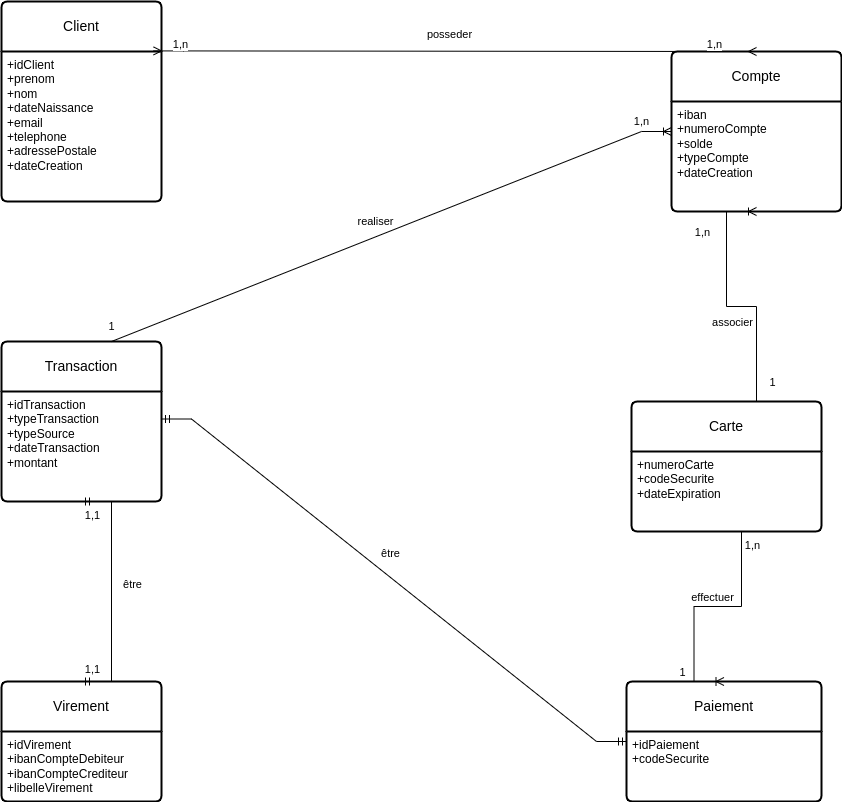

The diagram above was exported from draw.io. Its source (the exported page's mxGraphModel, read from the mxfile embedded in the PNG):
<mxGraphModel dx="1390" dy="843" grid="1" gridSize="10" guides="1" tooltips="1" connect="1" arrows="1" fold="1" page="1" pageScale="1" pageWidth="827" pageHeight="1169" math="0" shadow="0">
  <root>
    <mxCell id="WIyWlLk6GJQsqaUBKTNV-0" />
    <mxCell id="WIyWlLk6GJQsqaUBKTNV-1" parent="WIyWlLk6GJQsqaUBKTNV-0" />
    <mxCell id="1UJQeDq6G_SW8mM_lPsU-17" value="Transaction" style="swimlane;childLayout=stackLayout;horizontal=1;startSize=50;horizontalStack=0;rounded=1;fontSize=14;fontStyle=0;strokeWidth=2;resizeParent=0;resizeLast=1;shadow=0;dashed=0;align=center;arcSize=4;whiteSpace=wrap;html=1;container=1;" vertex="1" parent="WIyWlLk6GJQsqaUBKTNV-1">
      <mxGeometry x="40" y="380" width="160" height="160" as="geometry">
        <mxRectangle x="70" y="420" width="110" height="50" as="alternateBounds" />
      </mxGeometry>
    </mxCell>
    <mxCell id="1UJQeDq6G_SW8mM_lPsU-18" value="+idTransaction&lt;br&gt;+typeTransaction&lt;br&gt;+typeSource&lt;br&gt;+dateTransaction&lt;br&gt;+montant" style="align=left;strokeColor=none;fillColor=none;spacingLeft=4;fontSize=12;verticalAlign=top;resizable=0;rotatable=0;part=1;html=1;container=0;" vertex="1" parent="1UJQeDq6G_SW8mM_lPsU-17">
      <mxGeometry y="50" width="160" height="110" as="geometry" />
    </mxCell>
    <mxCell id="1UJQeDq6G_SW8mM_lPsU-34" value="" style="group" vertex="1" connectable="0" parent="WIyWlLk6GJQsqaUBKTNV-1">
      <mxGeometry x="40" y="40" width="160" height="200" as="geometry" />
    </mxCell>
    <mxCell id="1UJQeDq6G_SW8mM_lPsU-0" value="Client" style="swimlane;childLayout=stackLayout;horizontal=1;startSize=50;horizontalStack=0;rounded=1;fontSize=14;fontStyle=0;strokeWidth=2;resizeParent=0;resizeLast=1;shadow=0;dashed=0;align=center;arcSize=4;whiteSpace=wrap;html=1;container=1;" vertex="1" parent="1UJQeDq6G_SW8mM_lPsU-34">
      <mxGeometry width="160" height="200" as="geometry">
        <mxRectangle x="70" y="50" width="80" height="50" as="alternateBounds" />
      </mxGeometry>
    </mxCell>
    <mxCell id="1UJQeDq6G_SW8mM_lPsU-1" value="+idClient&lt;br&gt;+prenom&lt;br&gt;+nom&lt;br&gt;+dateNaissance&lt;br&gt;+email&lt;br&gt;+telephone&lt;br&gt;+adressePostale&lt;br&gt;+dateCreation&lt;br&gt;" style="align=left;strokeColor=none;fillColor=none;spacingLeft=4;fontSize=12;verticalAlign=top;resizable=0;rotatable=0;part=1;html=1;container=0;" vertex="1" parent="1UJQeDq6G_SW8mM_lPsU-34">
      <mxGeometry y="50" width="160" height="150" as="geometry" />
    </mxCell>
    <mxCell id="1UJQeDq6G_SW8mM_lPsU-35" value="" style="group" vertex="1" connectable="0" parent="WIyWlLk6GJQsqaUBKTNV-1">
      <mxGeometry x="710" y="90" width="170" height="160" as="geometry" />
    </mxCell>
    <mxCell id="1UJQeDq6G_SW8mM_lPsU-11" value="Compte" style="swimlane;childLayout=stackLayout;horizontal=1;startSize=50;horizontalStack=0;rounded=1;fontSize=14;fontStyle=0;strokeWidth=2;resizeParent=0;resizeLast=1;shadow=0;dashed=0;align=center;arcSize=4;whiteSpace=wrap;html=1;container=1;" vertex="1" parent="1UJQeDq6G_SW8mM_lPsU-35">
      <mxGeometry width="170" height="160" as="geometry" />
    </mxCell>
    <mxCell id="1UJQeDq6G_SW8mM_lPsU-12" value="+iban&lt;br&gt;+numeroCompte&lt;br&gt;+solde&lt;br&gt;+typeCompte&lt;br&gt;+dateCreation" style="align=left;strokeColor=none;fillColor=none;spacingLeft=4;fontSize=12;verticalAlign=top;resizable=0;rotatable=0;part=1;html=1;container=0;" vertex="1" parent="1UJQeDq6G_SW8mM_lPsU-35">
      <mxGeometry y="50" width="170" height="110" as="geometry" />
    </mxCell>
    <mxCell id="1UJQeDq6G_SW8mM_lPsU-36" value="" style="group" vertex="1" connectable="0" parent="WIyWlLk6GJQsqaUBKTNV-1">
      <mxGeometry x="670" y="440" width="190" height="130" as="geometry" />
    </mxCell>
    <mxCell id="1UJQeDq6G_SW8mM_lPsU-9" value="Carte" style="swimlane;childLayout=stackLayout;horizontal=1;startSize=50;horizontalStack=0;rounded=1;fontSize=14;fontStyle=0;strokeWidth=2;resizeParent=0;resizeLast=1;shadow=0;dashed=0;align=center;arcSize=4;whiteSpace=wrap;html=1;container=1;" vertex="1" parent="1UJQeDq6G_SW8mM_lPsU-36">
      <mxGeometry width="190" height="130" as="geometry" />
    </mxCell>
    <mxCell id="1UJQeDq6G_SW8mM_lPsU-10" value="+numeroCarte&lt;br&gt;+codeSecurite&lt;br&gt;+dateExpiration" style="align=left;strokeColor=none;fillColor=none;spacingLeft=4;fontSize=12;verticalAlign=top;resizable=0;rotatable=0;part=1;html=1;container=0;" vertex="1" parent="1UJQeDq6G_SW8mM_lPsU-36">
      <mxGeometry y="50" width="160" height="80" as="geometry" />
    </mxCell>
    <mxCell id="1UJQeDq6G_SW8mM_lPsU-37" value="" style="group" vertex="1" connectable="0" parent="WIyWlLk6GJQsqaUBKTNV-1">
      <mxGeometry x="665" y="720" width="195" height="120" as="geometry" />
    </mxCell>
    <mxCell id="1UJQeDq6G_SW8mM_lPsU-13" value="Paiement" style="swimlane;childLayout=stackLayout;horizontal=1;startSize=50;horizontalStack=0;rounded=1;fontSize=14;fontStyle=0;strokeWidth=2;resizeParent=0;resizeLast=1;shadow=0;dashed=0;align=center;arcSize=4;whiteSpace=wrap;html=1;container=1;" vertex="1" parent="1UJQeDq6G_SW8mM_lPsU-37">
      <mxGeometry width="195" height="120" as="geometry" />
    </mxCell>
    <mxCell id="1UJQeDq6G_SW8mM_lPsU-14" value="+idPaiement&lt;br&gt;+codeSecurite" style="align=left;strokeColor=none;fillColor=none;spacingLeft=4;fontSize=12;verticalAlign=top;resizable=0;rotatable=0;part=1;html=1;container=0;" vertex="1" parent="1UJQeDq6G_SW8mM_lPsU-37">
      <mxGeometry y="50" width="160" height="70" as="geometry" />
    </mxCell>
    <mxCell id="1UJQeDq6G_SW8mM_lPsU-38" value="" style="group" vertex="1" connectable="0" parent="WIyWlLk6GJQsqaUBKTNV-1">
      <mxGeometry x="40" y="720" width="160" height="120" as="geometry" />
    </mxCell>
    <mxCell id="1UJQeDq6G_SW8mM_lPsU-15" value="Virement" style="swimlane;childLayout=stackLayout;horizontal=1;startSize=50;horizontalStack=0;rounded=1;fontSize=14;fontStyle=0;strokeWidth=2;resizeParent=0;resizeLast=1;shadow=0;dashed=0;align=center;arcSize=4;whiteSpace=wrap;html=1;container=1;" vertex="1" parent="1UJQeDq6G_SW8mM_lPsU-38">
      <mxGeometry width="160" height="120" as="geometry" />
    </mxCell>
    <mxCell id="1UJQeDq6G_SW8mM_lPsU-16" value="+idVirement&lt;br&gt;+ibanCompteDebiteur&lt;br&gt;+ibanCompteCrediteur&lt;br&gt;+libelleVirement&lt;br&gt;" style="align=left;strokeColor=none;fillColor=none;spacingLeft=4;fontSize=12;verticalAlign=top;resizable=0;rotatable=0;part=1;html=1;container=0;" vertex="1" parent="1UJQeDq6G_SW8mM_lPsU-38">
      <mxGeometry y="50" width="160" height="70" as="geometry" />
    </mxCell>
    <mxCell id="1UJQeDq6G_SW8mM_lPsU-41" value="" style="edgeStyle=entityRelationEdgeStyle;fontSize=12;html=1;endArrow=ERmany;startArrow=ERmany;rounded=0;entryX=0.5;entryY=0;entryDx=0;entryDy=0;exitX=1;exitY=0.25;exitDx=0;exitDy=0;" edge="1" parent="WIyWlLk6GJQsqaUBKTNV-1" target="1UJQeDq6G_SW8mM_lPsU-11">
      <mxGeometry width="100" height="100" relative="1" as="geometry">
        <mxPoint x="192" y="89.42" as="sourcePoint" />
        <mxPoint x="634.0799999999999" y="40.00000000000004" as="targetPoint" />
      </mxGeometry>
    </mxCell>
    <mxCell id="1UJQeDq6G_SW8mM_lPsU-46" value="1,n" style="edgeLabel;html=1;align=center;verticalAlign=middle;resizable=0;points=[];" vertex="1" connectable="0" parent="1UJQeDq6G_SW8mM_lPsU-41">
      <mxGeometry x="-0.9361" y="1" relative="1" as="geometry">
        <mxPoint x="7" y="-6" as="offset" />
      </mxGeometry>
    </mxCell>
    <mxCell id="1UJQeDq6G_SW8mM_lPsU-47" value="1,n" style="edgeLabel;html=1;align=center;verticalAlign=middle;resizable=0;points=[];" vertex="1" connectable="0" parent="1UJQeDq6G_SW8mM_lPsU-41">
      <mxGeometry x="0.8611" relative="1" as="geometry">
        <mxPoint y="-7" as="offset" />
      </mxGeometry>
    </mxCell>
    <mxCell id="1UJQeDq6G_SW8mM_lPsU-57" value="posseder" style="edgeLabel;html=1;align=center;verticalAlign=middle;resizable=0;points=[];" vertex="1" connectable="0" parent="1UJQeDq6G_SW8mM_lPsU-41">
      <mxGeometry x="-0.0528" y="2" relative="1" as="geometry">
        <mxPoint x="9" y="-15" as="offset" />
      </mxGeometry>
    </mxCell>
    <mxCell id="1UJQeDq6G_SW8mM_lPsU-42" value="" style="edgeStyle=entityRelationEdgeStyle;fontSize=12;html=1;endArrow=ERmandOne;startArrow=ERmandOne;rounded=0;exitX=1;exitY=0.25;exitDx=0;exitDy=0;entryX=0;entryY=0.5;entryDx=0;entryDy=0;" edge="1" parent="WIyWlLk6GJQsqaUBKTNV-1" source="1UJQeDq6G_SW8mM_lPsU-18" target="1UJQeDq6G_SW8mM_lPsU-13">
      <mxGeometry width="100" height="100" relative="1" as="geometry">
        <mxPoint x="450" y="600" as="sourcePoint" />
        <mxPoint x="550" y="500" as="targetPoint" />
      </mxGeometry>
    </mxCell>
    <mxCell id="1UJQeDq6G_SW8mM_lPsU-55" value="être" style="edgeLabel;html=1;align=center;verticalAlign=middle;resizable=0;points=[];" vertex="1" connectable="0" parent="1UJQeDq6G_SW8mM_lPsU-42">
      <mxGeometry x="-0.1085" relative="1" as="geometry">
        <mxPoint x="20" y="-8" as="offset" />
      </mxGeometry>
    </mxCell>
    <mxCell id="1UJQeDq6G_SW8mM_lPsU-43" value="" style="edgeStyle=entityRelationEdgeStyle;fontSize=12;html=1;endArrow=ERmandOne;startArrow=ERmandOne;rounded=0;entryX=0.5;entryY=1;entryDx=0;entryDy=0;exitX=0.5;exitY=0;exitDx=0;exitDy=0;" edge="1" parent="WIyWlLk6GJQsqaUBKTNV-1" source="1UJQeDq6G_SW8mM_lPsU-15" target="1UJQeDq6G_SW8mM_lPsU-18">
      <mxGeometry width="100" height="100" relative="1" as="geometry">
        <mxPoint x="270" y="690" as="sourcePoint" />
        <mxPoint x="370" y="590" as="targetPoint" />
      </mxGeometry>
    </mxCell>
    <mxCell id="1UJQeDq6G_SW8mM_lPsU-51" value="1,1" style="edgeLabel;html=1;align=center;verticalAlign=middle;resizable=0;points=[];" vertex="1" connectable="0" parent="1UJQeDq6G_SW8mM_lPsU-43">
      <mxGeometry x="0.6385" y="-1" relative="1" as="geometry">
        <mxPoint x="-21" as="offset" />
      </mxGeometry>
    </mxCell>
    <mxCell id="1UJQeDq6G_SW8mM_lPsU-52" value="1,1" style="edgeLabel;html=1;align=center;verticalAlign=middle;resizable=0;points=[];" vertex="1" connectable="0" parent="1UJQeDq6G_SW8mM_lPsU-43">
      <mxGeometry x="-0.6385" y="1" relative="1" as="geometry">
        <mxPoint x="-19" as="offset" />
      </mxGeometry>
    </mxCell>
    <mxCell id="1UJQeDq6G_SW8mM_lPsU-58" value="être" style="edgeLabel;html=1;align=center;verticalAlign=middle;resizable=0;points=[];" vertex="1" connectable="0" parent="1UJQeDq6G_SW8mM_lPsU-43">
      <mxGeometry x="0.2" y="-4" relative="1" as="geometry">
        <mxPoint x="16" y="16" as="offset" />
      </mxGeometry>
    </mxCell>
    <mxCell id="1UJQeDq6G_SW8mM_lPsU-44" value="" style="edgeStyle=entityRelationEdgeStyle;fontSize=12;html=1;endArrow=ERoneToMany;rounded=0;entryX=0.5;entryY=0;entryDx=0;entryDy=0;exitX=0.5;exitY=1;exitDx=0;exitDy=0;" edge="1" parent="WIyWlLk6GJQsqaUBKTNV-1" source="1UJQeDq6G_SW8mM_lPsU-10" target="1UJQeDq6G_SW8mM_lPsU-13">
      <mxGeometry width="100" height="100" relative="1" as="geometry">
        <mxPoint x="500" y="470" as="sourcePoint" />
        <mxPoint x="600" y="370" as="targetPoint" />
        <Array as="points">
          <mxPoint x="940" y="680" />
          <mxPoint x="840" y="670" />
        </Array>
      </mxGeometry>
    </mxCell>
    <mxCell id="1UJQeDq6G_SW8mM_lPsU-48" value="1,n" style="edgeLabel;html=1;align=center;verticalAlign=middle;resizable=0;points=[];" vertex="1" connectable="0" parent="1UJQeDq6G_SW8mM_lPsU-44">
      <mxGeometry x="-0.6628" y="4" relative="1" as="geometry">
        <mxPoint x="6" as="offset" />
      </mxGeometry>
    </mxCell>
    <mxCell id="1UJQeDq6G_SW8mM_lPsU-49" value="1" style="edgeLabel;html=1;align=center;verticalAlign=middle;resizable=0;points=[];" vertex="1" connectable="0" parent="1UJQeDq6G_SW8mM_lPsU-44">
      <mxGeometry x="0.6826" y="-1" relative="1" as="geometry">
        <mxPoint x="-11" y="1" as="offset" />
      </mxGeometry>
    </mxCell>
    <mxCell id="1UJQeDq6G_SW8mM_lPsU-56" value="effectuer" style="edgeLabel;html=1;align=center;verticalAlign=middle;resizable=0;points=[];" vertex="1" connectable="0" parent="1UJQeDq6G_SW8mM_lPsU-44">
      <mxGeometry x="-0.3455" y="-1" relative="1" as="geometry">
        <mxPoint x="-29" y="11" as="offset" />
      </mxGeometry>
    </mxCell>
    <mxCell id="1UJQeDq6G_SW8mM_lPsU-45" value="" style="edgeStyle=entityRelationEdgeStyle;fontSize=12;html=1;endArrow=ERoneToMany;rounded=0;entryX=0.5;entryY=1;entryDx=0;entryDy=0;exitX=0.5;exitY=0;exitDx=0;exitDy=0;" edge="1" parent="WIyWlLk6GJQsqaUBKTNV-1" source="1UJQeDq6G_SW8mM_lPsU-9" target="1UJQeDq6G_SW8mM_lPsU-12">
      <mxGeometry width="100" height="100" relative="1" as="geometry">
        <mxPoint x="490" y="370" as="sourcePoint" />
        <mxPoint x="590" y="270" as="targetPoint" />
      </mxGeometry>
    </mxCell>
    <mxCell id="1UJQeDq6G_SW8mM_lPsU-53" value="1,n" style="edgeLabel;html=1;align=center;verticalAlign=middle;resizable=0;points=[];" vertex="1" connectable="0" parent="1UJQeDq6G_SW8mM_lPsU-45">
      <mxGeometry x="0.6143" y="-2" relative="1" as="geometry">
        <mxPoint x="-27" y="-4" as="offset" />
      </mxGeometry>
    </mxCell>
    <mxCell id="1UJQeDq6G_SW8mM_lPsU-54" value="1" style="edgeLabel;html=1;align=center;verticalAlign=middle;resizable=0;points=[];" vertex="1" connectable="0" parent="1UJQeDq6G_SW8mM_lPsU-45">
      <mxGeometry x="-0.5643" y="-2" relative="1" as="geometry">
        <mxPoint x="13" y="11" as="offset" />
      </mxGeometry>
    </mxCell>
    <mxCell id="1UJQeDq6G_SW8mM_lPsU-59" value="associer" style="edgeLabel;html=1;align=center;verticalAlign=middle;resizable=0;points=[];" vertex="1" connectable="0" parent="1UJQeDq6G_SW8mM_lPsU-45">
      <mxGeometry x="-0.2214" relative="1" as="geometry">
        <mxPoint x="-25" y="-1" as="offset" />
      </mxGeometry>
    </mxCell>
    <mxCell id="1UJQeDq6G_SW8mM_lPsU-61" value="" style="edgeStyle=entityRelationEdgeStyle;fontSize=12;html=1;endArrow=ERoneToMany;rounded=0;exitX=0.5;exitY=0;exitDx=0;exitDy=0;entryX=0;entryY=0.5;entryDx=0;entryDy=0;" edge="1" parent="WIyWlLk6GJQsqaUBKTNV-1" source="1UJQeDq6G_SW8mM_lPsU-17" target="1UJQeDq6G_SW8mM_lPsU-11">
      <mxGeometry width="100" height="100" relative="1" as="geometry">
        <mxPoint x="540" y="460" as="sourcePoint" />
        <mxPoint x="640" y="360" as="targetPoint" />
      </mxGeometry>
    </mxCell>
    <mxCell id="1UJQeDq6G_SW8mM_lPsU-62" value="1,n" style="edgeLabel;html=1;align=center;verticalAlign=middle;resizable=0;points=[];" vertex="1" connectable="0" parent="1UJQeDq6G_SW8mM_lPsU-61">
      <mxGeometry x="0.8889" y="1" relative="1" as="geometry">
        <mxPoint x="5" y="-11" as="offset" />
      </mxGeometry>
    </mxCell>
    <mxCell id="1UJQeDq6G_SW8mM_lPsU-63" value="1" style="edgeLabel;html=1;align=center;verticalAlign=middle;resizable=0;points=[];" vertex="1" connectable="0" parent="1UJQeDq6G_SW8mM_lPsU-61">
      <mxGeometry x="-0.7828" y="2" relative="1" as="geometry">
        <mxPoint x="-35" as="offset" />
      </mxGeometry>
    </mxCell>
    <mxCell id="1UJQeDq6G_SW8mM_lPsU-64" value="realiser" style="edgeLabel;html=1;align=center;verticalAlign=middle;resizable=0;points=[];" vertex="1" connectable="0" parent="1UJQeDq6G_SW8mM_lPsU-61">
      <mxGeometry x="0.0035" y="3" relative="1" as="geometry">
        <mxPoint x="-1" y="-12" as="offset" />
      </mxGeometry>
    </mxCell>
  </root>
</mxGraphModel>